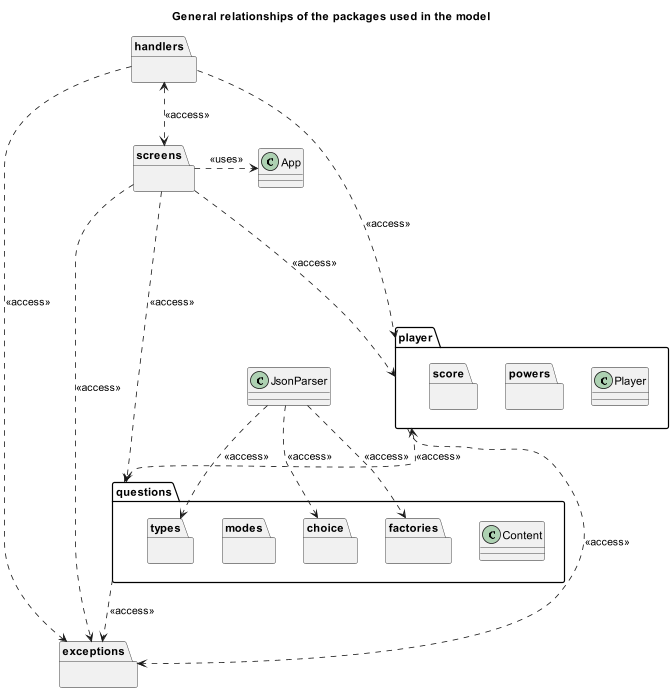

The diagram above was rendered by PlantUML. Its source (embedded in the PNG):
@startuml
title: General relationships of the packages used in the model

package questions {
    package choice {}
    package factories {}
    package modes {}
    package types {}
    class Content {}
}

package player {
    package powers {}
    package score {}
    class Player
}

package exceptions {}

package handlers {}

package screens {}

class JsonParser {}

class App {}

player <..> questions: <<access>>
player .> exceptions: <<access>>

questions ..> exceptions: <<access>>

JsonParser ..> questions.choice: <<access>>
JsonParser ..> questions.factories: <<access>>
JsonParser ..> questions.types: <<access>>

handlers <..> screens: <<access>>
handlers ..> player: <<access>>
handlers ..> exceptions: <<access>>

screens ...> player: <<access>>
screens ..> questions: <<access>>
screens .> App: <<uses>>
screens ...> exceptions: <<access>>


@enduml